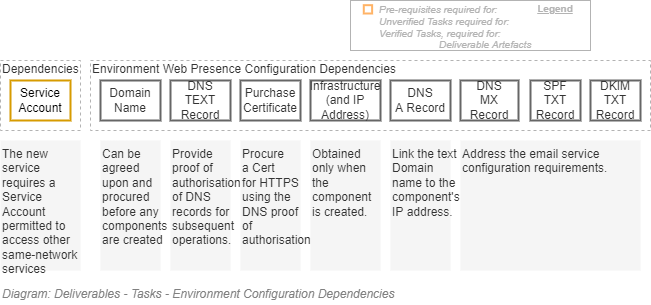

The diagram above was exported from draw.io. Its source (the exported page's mxGraphModel, read from the mxfile embedded in the PNG):
<mxGraphModel dx="782" dy="549" grid="1" gridSize="10" guides="1" tooltips="1" connect="1" arrows="1" fold="1" page="1" pageScale="1" pageWidth="827" pageHeight="1169" math="0" shadow="0">
  <root>
    <mxCell id="w2iPIdrxi8-KiJOOi2Gi-0" />
    <mxCell id="w2iPIdrxi8-KiJOOi2Gi-1" value="Diagram" parent="w2iPIdrxi8-KiJOOi2Gi-0" />
    <mxCell id="w2iPIdrxi8-KiJOOi2Gi-2" value="Environment Web Presence Configuration Dependencies" style="rounded=0;whiteSpace=wrap;html=1;shadow=0;glass=0;comic=0;strokeColor=#B3B3B3;fillColor=none;fontSize=12;align=left;fontColor=#333333;recursiveResize=0;container=1;collapsible=0;verticalAlign=top;spacing=2;spacingTop=-5;dashed=1;" parent="w2iPIdrxi8-KiJOOi2Gi-1" vertex="1">
      <mxGeometry x="180" y="220" width="560" height="70" as="geometry" />
    </mxCell>
    <mxCell id="w2iPIdrxi8-KiJOOi2Gi-3" value="Domain Name" style="rounded=0;whiteSpace=wrap;html=1;shadow=0;glass=0;comic=0;strokeColor=#666666;fontSize=12;align=center;fontColor=#333333;recursiveResize=0;container=1;collapsible=0;fillColor=none;strokeWidth=2;" parent="w2iPIdrxi8-KiJOOi2Gi-2" vertex="1">
      <mxGeometry x="10" y="20" width="60" height="40" as="geometry" />
    </mxCell>
    <mxCell id="w2iPIdrxi8-KiJOOi2Gi-5" value="Purchase&lt;br style=&quot;font-size: 12px;&quot;&gt;Certificate" style="rounded=0;whiteSpace=wrap;html=1;shadow=0;glass=0;comic=0;strokeColor=#666666;fontSize=12;align=center;fontColor=#333333;recursiveResize=0;container=1;collapsible=0;fillColor=none;strokeWidth=2;" parent="w2iPIdrxi8-KiJOOi2Gi-2" vertex="1">
      <mxGeometry x="150" y="20" width="60" height="40" as="geometry" />
    </mxCell>
    <mxCell id="w2iPIdrxi8-KiJOOi2Gi-6" value="Infrastructure (and IP Address)" style="rounded=0;whiteSpace=wrap;html=1;shadow=0;glass=0;comic=0;strokeColor=#666666;fontSize=12;align=center;fontColor=#333333;recursiveResize=0;container=1;collapsible=0;fillColor=none;strokeWidth=2;" parent="w2iPIdrxi8-KiJOOi2Gi-2" vertex="1">
      <mxGeometry x="220" y="20" width="70" height="40" as="geometry" />
    </mxCell>
    <mxCell id="w2iPIdrxi8-KiJOOi2Gi-7" value="DNS&lt;br style=&quot;font-size: 12px;&quot;&gt;A Record" style="rounded=0;whiteSpace=wrap;html=1;shadow=0;glass=0;comic=0;strokeColor=#666666;fontSize=12;align=center;fontColor=#333333;recursiveResize=0;container=1;collapsible=0;fillColor=none;strokeWidth=2;" parent="w2iPIdrxi8-KiJOOi2Gi-2" vertex="1">
      <mxGeometry x="300" y="20" width="60" height="40" as="geometry" />
    </mxCell>
    <mxCell id="w2iPIdrxi8-KiJOOi2Gi-8" value="DNS&lt;br style=&quot;font-size: 12px;&quot;&gt;MX Record" style="rounded=0;whiteSpace=wrap;html=1;shadow=0;glass=0;comic=0;strokeColor=#666666;fontSize=12;align=center;fontColor=#333333;recursiveResize=0;container=1;collapsible=0;fillColor=none;strokeWidth=2;" parent="w2iPIdrxi8-KiJOOi2Gi-2" vertex="1">
      <mxGeometry x="370" y="20" width="58" height="40" as="geometry" />
    </mxCell>
    <mxCell id="w2iPIdrxi8-KiJOOi2Gi-9" value="SPF&lt;br style=&quot;font-size: 12px;&quot;&gt;TXT Record" style="rounded=0;whiteSpace=wrap;html=1;shadow=0;glass=0;comic=0;strokeColor=#666666;fontSize=12;align=center;fontColor=#333333;recursiveResize=0;container=1;collapsible=0;fillColor=none;strokeWidth=2;" parent="w2iPIdrxi8-KiJOOi2Gi-2" vertex="1">
      <mxGeometry x="440" y="20" width="50" height="40" as="geometry" />
    </mxCell>
    <mxCell id="w2iPIdrxi8-KiJOOi2Gi-10" value="DKIM&lt;br style=&quot;font-size: 12px;&quot;&gt;TXT Record" style="rounded=0;whiteSpace=wrap;html=1;shadow=0;glass=0;comic=0;strokeColor=#666666;fontSize=12;align=center;fontColor=#333333;recursiveResize=0;container=1;collapsible=0;fillColor=none;strokeWidth=2;" parent="w2iPIdrxi8-KiJOOi2Gi-2" vertex="1">
      <mxGeometry x="500" y="20" width="50" height="40" as="geometry" />
    </mxCell>
    <mxCell id="w2iPIdrxi8-KiJOOi2Gi-4" value="DNS&lt;br style=&quot;font-size: 12px;&quot;&gt;TEXT Record" style="rounded=0;whiteSpace=wrap;html=1;shadow=0;glass=0;comic=0;strokeColor=#666666;fontSize=12;align=center;fontColor=#333333;recursiveResize=0;container=1;collapsible=0;fillColor=none;strokeWidth=2;" parent="w2iPIdrxi8-KiJOOi2Gi-2" vertex="1">
      <mxGeometry x="80" y="20" width="60" height="40" as="geometry" />
    </mxCell>
    <mxCell id="UzKopRByR5RPFH_K5g2p-1" value="Can be agreed upon and procured before any components are created" style="rounded=0;whiteSpace=wrap;html=1;fontSize=12;align=left;verticalAlign=top;fillColor=#f5f5f5;fontColor=#333333;strokeColor=none;" parent="w2iPIdrxi8-KiJOOi2Gi-1" vertex="1">
      <mxGeometry x="190" y="300" width="60" height="130" as="geometry" />
    </mxCell>
    <mxCell id="UzKopRByR5RPFH_K5g2p-2" value="Provide proof of authorisation of DNS records for subsequent operations." style="rounded=0;whiteSpace=wrap;html=1;fontSize=12;align=left;verticalAlign=top;fillColor=#f5f5f5;fontColor=#333333;strokeColor=none;" parent="w2iPIdrxi8-KiJOOi2Gi-1" vertex="1">
      <mxGeometry x="260" y="300" width="60" height="130" as="geometry" />
    </mxCell>
    <mxCell id="UzKopRByR5RPFH_K5g2p-3" value="Obtained only when the component is created." style="rounded=0;whiteSpace=wrap;html=1;fontSize=12;align=left;verticalAlign=top;fillColor=#f5f5f5;fontColor=#333333;strokeColor=none;" parent="w2iPIdrxi8-KiJOOi2Gi-1" vertex="1">
      <mxGeometry x="400" y="300" width="70" height="130" as="geometry" />
    </mxCell>
    <mxCell id="UzKopRByR5RPFH_K5g2p-4" value="Link the text Domain name to the component's IP address." style="rounded=0;whiteSpace=wrap;html=1;fontSize=12;align=left;verticalAlign=top;fillColor=#f5f5f5;fontColor=#333333;strokeColor=none;" parent="w2iPIdrxi8-KiJOOi2Gi-1" vertex="1">
      <mxGeometry x="480" y="300" width="60" height="130" as="geometry" />
    </mxCell>
    <mxCell id="UzKopRByR5RPFH_K5g2p-5" value="Address the email service configuration requirements." style="rounded=0;whiteSpace=wrap;html=1;fontSize=12;align=left;verticalAlign=top;fillColor=#f5f5f5;fontColor=#333333;strokeColor=none;" parent="w2iPIdrxi8-KiJOOi2Gi-1" vertex="1">
      <mxGeometry x="550" y="300" width="180" height="130" as="geometry" />
    </mxCell>
    <mxCell id="UzKopRByR5RPFH_K5g2p-6" value="Procure&lt;br&gt;a Cert&amp;nbsp;&lt;br&gt;for HTTPS&lt;br&gt;using the DNS proof of authorisation" style="rounded=0;whiteSpace=wrap;html=1;fontSize=12;align=left;verticalAlign=top;fillColor=#f5f5f5;fontColor=#333333;strokeColor=none;" parent="w2iPIdrxi8-KiJOOi2Gi-1" vertex="1">
      <mxGeometry x="330" y="300" width="60" height="130" as="geometry" />
    </mxCell>
    <mxCell id="j6ZWyCt7hjV5moNM6iCj-0" value="Dependencies" style="rounded=0;whiteSpace=wrap;html=1;shadow=0;glass=0;comic=0;strokeColor=#B3B3B3;fillColor=none;fontSize=12;align=left;fontColor=#333333;recursiveResize=0;container=1;collapsible=0;verticalAlign=top;spacing=2;spacingTop=-5;dashed=1;" parent="w2iPIdrxi8-KiJOOi2Gi-1" vertex="1">
      <mxGeometry x="90" y="220" width="80" height="70" as="geometry" />
    </mxCell>
    <mxCell id="j6ZWyCt7hjV5moNM6iCj-1" value="Service Account" style="rounded=0;whiteSpace=wrap;html=1;shadow=0;glass=0;comic=0;strokeColor=#d79b00;fontSize=12;align=center;recursiveResize=0;container=1;collapsible=0;strokeWidth=2;fillColor=none;" parent="j6ZWyCt7hjV5moNM6iCj-0" vertex="1">
      <mxGeometry x="10" y="20" width="60" height="40" as="geometry" />
    </mxCell>
    <mxCell id="j6ZWyCt7hjV5moNM6iCj-9" value="The new service requires a Service Account permitted to access other same-network services" style="rounded=0;whiteSpace=wrap;html=1;fontSize=12;align=left;verticalAlign=top;fillColor=#f5f5f5;fontColor=#333333;strokeColor=none;" parent="w2iPIdrxi8-KiJOOi2Gi-1" vertex="1">
      <mxGeometry x="90" y="300" width="80" height="130" as="geometry" />
    </mxCell>
    <mxCell id="dcU_-KUAki8n4BKYDhSB-0" value="Legend" parent="w2iPIdrxi8-KiJOOi2Gi-0" />
    <mxCell id="dcU_-KUAki8n4BKYDhSB-1" value="" style="rounded=0;whiteSpace=wrap;html=1;fontSize=10;align=left;container=1;collapsible=0;fontColor=#B3B3B3;strokeColor=#B3B3B3;" parent="dcU_-KUAki8n4BKYDhSB-0" vertex="1">
      <mxGeometry x="440" y="160" width="240" height="50" as="geometry" />
    </mxCell>
    <mxCell id="dcU_-KUAki8n4BKYDhSB-2" value="" style="whiteSpace=wrap;html=1;aspect=fixed;fillColor=none;fontSize=10;align=left;fontStyle=2;strokeWidth=2;strokeColor=#FFB366;" parent="dcU_-KUAki8n4BKYDhSB-1" vertex="1">
      <mxGeometry x="13.294460641399398" y="4.666666666666668" width="8.333333333333334" height="8.333333333333334" as="geometry" />
    </mxCell>
    <mxCell id="dcU_-KUAki8n4BKYDhSB-5" value="Pre-requisites required for:" style="text;html=1;strokeColor=none;fillColor=none;align=left;verticalAlign=middle;whiteSpace=wrap;rounded=0;fontSize=10;fontStyle=2;fontColor=#B3B3B3;" parent="dcU_-KUAki8n4BKYDhSB-1" vertex="1">
      <mxGeometry x="26.5945189504373" y="4.666666666666668" width="213.40548104956264" height="8.333333333333334" as="geometry" />
    </mxCell>
    <mxCell id="dcU_-KUAki8n4BKYDhSB-6" value="Verified Tasks, required for:" style="text;html=1;strokeColor=none;fillColor=none;align=left;verticalAlign=middle;whiteSpace=wrap;rounded=0;fontSize=10;fontStyle=2;fontColor=#B3B3B3;" parent="dcU_-KUAki8n4BKYDhSB-1" vertex="1">
      <mxGeometry x="26.59" y="30" width="213.41" height="6.33" as="geometry" />
    </mxCell>
    <mxCell id="dcU_-KUAki8n4BKYDhSB-7" value="Deliverable Artefacts" style="text;html=1;strokeColor=none;fillColor=none;align=left;verticalAlign=middle;whiteSpace=wrap;rounded=0;fontSize=10;fontStyle=2;fontColor=#B3B3B3;" parent="dcU_-KUAki8n4BKYDhSB-1" vertex="1">
      <mxGeometry x="86.5945189504373" y="39.333333333333336" width="213.40548104956264" height="8.333333333333334" as="geometry" />
    </mxCell>
    <mxCell id="dcU_-KUAki8n4BKYDhSB-8" value="Legend" style="text;html=1;strokeColor=none;fillColor=none;align=center;verticalAlign=middle;whiteSpace=wrap;rounded=0;fontSize=10;fontStyle=5;fontColor=#B3B3B3;" parent="dcU_-KUAki8n4BKYDhSB-1" vertex="1">
      <mxGeometry x="180" width="50" height="16.67" as="geometry" />
    </mxCell>
    <mxCell id="dcU_-KUAki8n4BKYDhSB-10" value="Unverified Tasks required for:" style="text;html=1;strokeColor=none;fillColor=none;align=left;verticalAlign=middle;whiteSpace=wrap;rounded=0;fontSize=10;fontStyle=2;fontColor=#B3B3B3;" parent="dcU_-KUAki8n4BKYDhSB-1" vertex="1">
      <mxGeometry x="26.594518950437305" y="16.666666666666668" width="213.40548104956264" height="8.333333333333334" as="geometry" />
    </mxCell>
    <mxCell id="CZjXN7quZ9oQ9lYFosxq-0" value="Title/Diagram" parent="w2iPIdrxi8-KiJOOi2Gi-0" />
    <mxCell id="GR_Y3doveO4-i8jjs9or-0" value="&lt;font style=&quot;font-size: 12px&quot;&gt;Diagram: Deliverables - Tasks - Environment Configuration Dependencies&lt;br&gt;&lt;/font&gt;" style="text;strokeColor=none;fillColor=none;html=1;fontSize=24;fontStyle=2;verticalAlign=middle;align=left;shadow=0;glass=0;comic=0;opacity=30;fontColor=#808080;rounded=0;" parent="CZjXN7quZ9oQ9lYFosxq-0" vertex="1">
      <mxGeometry x="90" y="440" width="520" height="20" as="geometry" />
    </mxCell>
  </root>
</mxGraphModel>